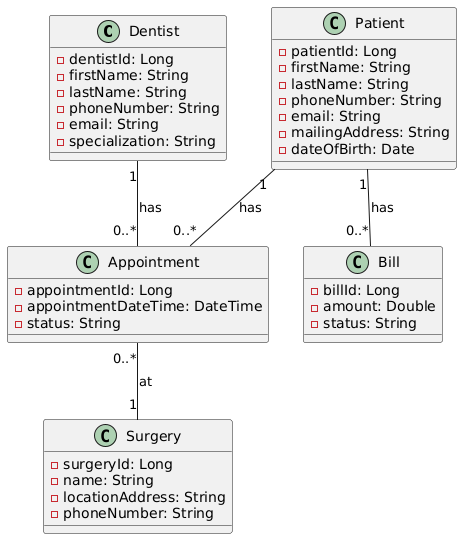

The diagram above was rendered by PlantUML. Its source (embedded in the PNG):
@startuml
class Dentist {
  - dentistId: Long
  - firstName: String
  - lastName: String
  - phoneNumber: String
  - email: String
  - specialization: String
}

class Patient {
  - patientId: Long
  - firstName: String
  - lastName: String
  - phoneNumber: String
  - email: String
  - mailingAddress: String
  - dateOfBirth: Date
}

class Appointment {
  - appointmentId: Long
  - appointmentDateTime: DateTime
  - status: String
}

class Surgery {
  - surgeryId: Long
  - name: String
  - locationAddress: String
  - phoneNumber: String
}

class Bill {
  - billId: Long
  - amount: Double
  - status: String
}

Dentist "1" -- "0..*" Appointment : has
Patient "1" -- "0..*" Appointment : has
Appointment "0..*" -- "1" Surgery : at
Patient "1" -- "0..*" Bill : has
@enduml